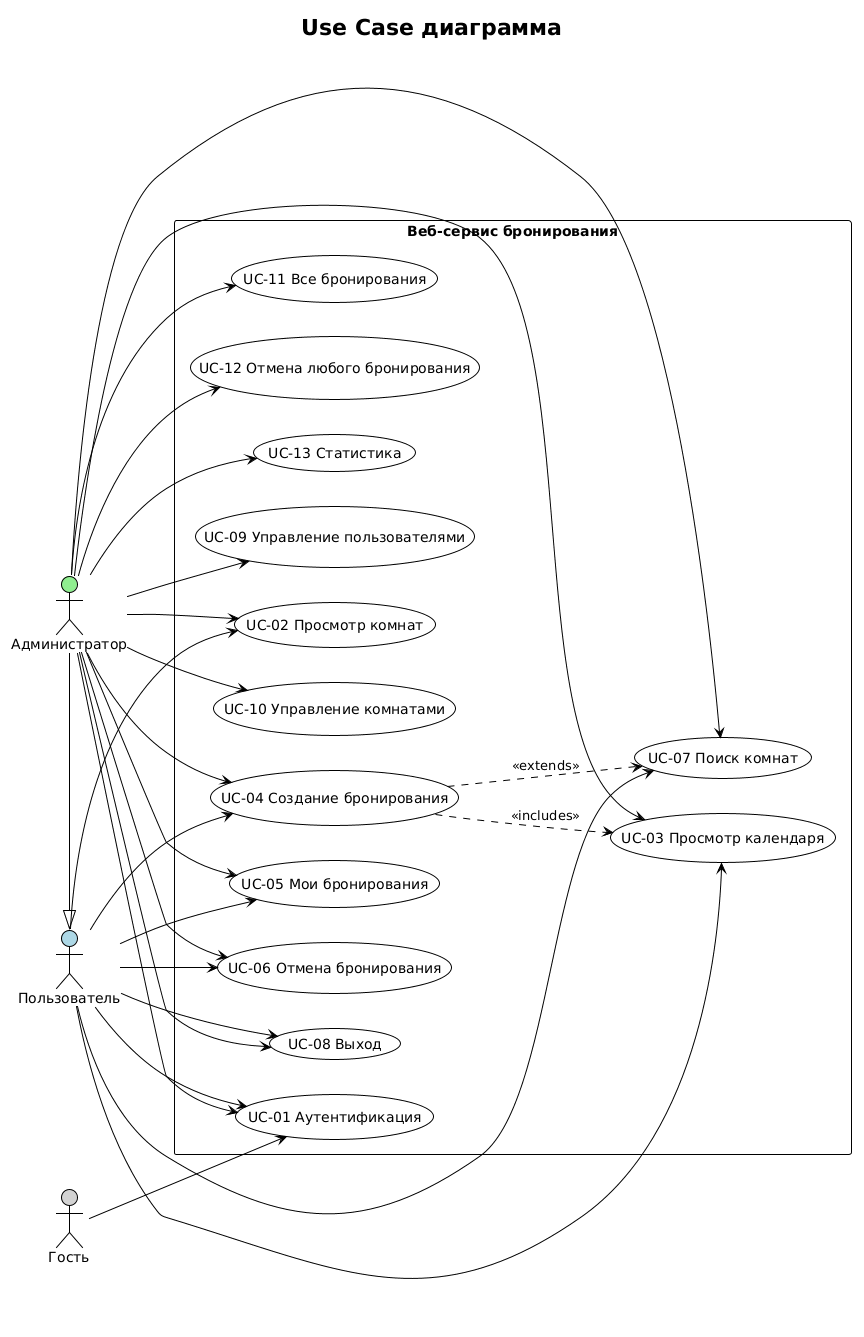

The diagram above was rendered by PlantUML. Its source (embedded in the PNG):
@startuml
!theme plain
title Use Case диаграмма

left to right direction

actor "Пользователь" as User #LightBlue
actor "Администратор" as Admin #LightGreen
actor "Гость" as Guest #LightGray

rectangle "Веб-сервис бронирования" {

    usecase "UC-01 Аутентификация" as UC01
    usecase "UC-02 Просмотр комнат" as UC02
    usecase "UC-03 Просмотр календаря" as UC03
    usecase "UC-04 Создание бронирования" as UC04
    usecase "UC-05 Мои бронирования" as UC05
    usecase "UC-06 Отмена бронирования" as UC06
    usecase "UC-07 Поиск комнат" as UC07
    usecase "UC-08 Выход" as UC08
    
    usecase "UC-09 Управление пользователями" as UC09
    usecase "UC-10 Управление комнатами" as UC10
    usecase "UC-11 Все бронирования" as UC11
    usecase "UC-12 Отмена любого бронирования" as UC12
    usecase "UC-13 Статистика" as UC13
    
    UC04 ..> UC03 : <<includes>>
    UC04 ..> UC07 : <<extends>>
}

Guest --> UC01

User --> UC01
User --> UC02
User --> UC03
User --> UC04
User --> UC05
User --> UC06
User --> UC07
User --> UC08

Admin --> UC01
Admin --> UC02
Admin --> UC03
Admin --> UC04
Admin --> UC05
Admin --> UC06
Admin --> UC07
Admin --> UC08
Admin --> UC09
Admin --> UC10
Admin --> UC11
Admin --> UC12
Admin --> UC13

Admin -|> User
@enduml